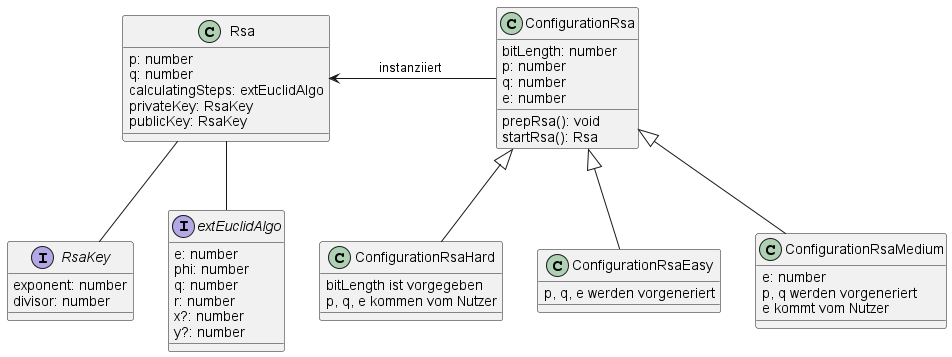

The diagram above was rendered by PlantUML. Its source (embedded in the PNG):
@startuml "class diagram rsa"
'top to bottom direction
'left to right direction

class ConfigurationRsa{
    bitLength: number
    p: number
    q: number
    e: number
    prepRsa(): void
    startRsa(): Rsa
}

class ConfigurationRsaEasy{
p, q, e werden vorgeneriert
}
class ConfigurationRsaMedium{
    e: number
    p, q werden vorgeneriert
    e kommt vom Nutzer
}
class ConfigurationRsaHard{
    bitLength ist vorgegeben
    p, q, e kommen vom Nutzer
}

ConfigurationRsaEasy --u|> ConfigurationRsa
ConfigurationRsaMedium --u|> ConfigurationRsa
ConfigurationRsaHard --u|> ConfigurationRsa

class Rsa{
p: number
q: number
calculatingSteps: extEuclidAlgo
privateKey: RsaKey
publicKey: RsaKey
}

interface RsaKey {
exponent: number
divisor: number
}

interface extEuclidAlgo {
    e: number
    phi: number
    q: number
    r: number
    x?: number
    y?: number
}
Rsa -- RsaKey
Rsa -- extEuclidAlgo
Rsa <- ConfigurationRsa: "instanziiert "
@enduml